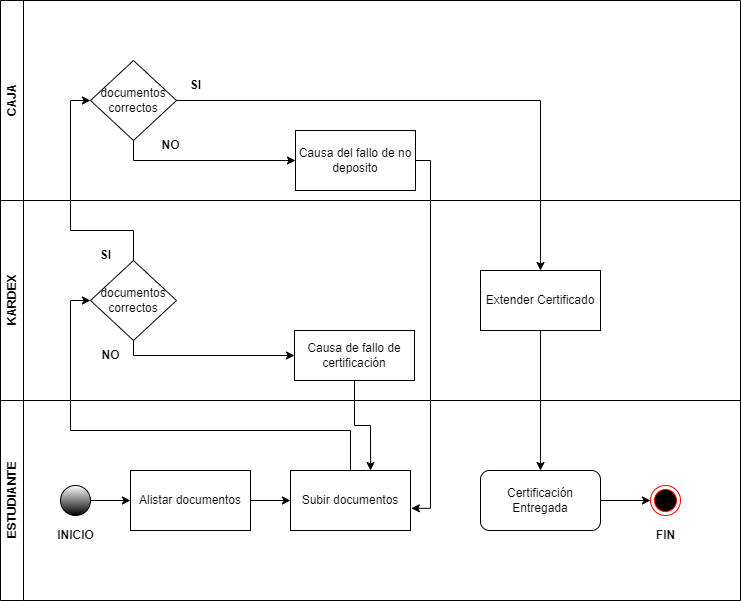

The diagram above was exported from draw.io. Its source (the exported page's mxGraphModel, read from the mxfile embedded in the PNG):
<mxGraphModel dx="1050" dy="1735" grid="1" gridSize="10" guides="1" tooltips="1" connect="1" arrows="1" fold="1" page="1" pageScale="1" pageWidth="827" pageHeight="1169" math="0" shadow="0">
  <root>
    <mxCell id="0" />
    <mxCell id="1" parent="0" />
    <mxCell id="rcKl2RosWqXaYpJuyhoQ-1" value="KARDEX" style="swimlane;horizontal=0;whiteSpace=wrap;html=1;" parent="1" vertex="1">
      <mxGeometry x="60" y="110" width="740" height="200" as="geometry" />
    </mxCell>
    <mxCell id="rcKl2RosWqXaYpJuyhoQ-15" style="edgeStyle=orthogonalEdgeStyle;rounded=0;orthogonalLoop=1;jettySize=auto;html=1;entryX=0;entryY=0.5;entryDx=0;entryDy=0;" parent="rcKl2RosWqXaYpJuyhoQ-1" source="rcKl2RosWqXaYpJuyhoQ-11" target="rcKl2RosWqXaYpJuyhoQ-13" edge="1">
      <mxGeometry relative="1" as="geometry">
        <Array as="points">
          <mxPoint x="133" y="155" />
        </Array>
      </mxGeometry>
    </mxCell>
    <mxCell id="rcKl2RosWqXaYpJuyhoQ-11" value="documentos&lt;br&gt;correctos" style="rhombus;whiteSpace=wrap;html=1;" parent="rcKl2RosWqXaYpJuyhoQ-1" vertex="1">
      <mxGeometry x="90" y="60" width="86" height="80" as="geometry" />
    </mxCell>
    <mxCell id="rcKl2RosWqXaYpJuyhoQ-13" value="Causa de fallo de certificación" style="rounded=0;whiteSpace=wrap;html=1;" parent="rcKl2RosWqXaYpJuyhoQ-1" vertex="1">
      <mxGeometry x="294" y="130" width="120" height="50" as="geometry" />
    </mxCell>
    <mxCell id="rcKl2RosWqXaYpJuyhoQ-26" value="Extender Certificado" style="rounded=0;whiteSpace=wrap;html=1;" parent="rcKl2RosWqXaYpJuyhoQ-1" vertex="1">
      <mxGeometry x="480" y="70" width="120" height="60" as="geometry" />
    </mxCell>
    <mxCell id="rcKl2RosWqXaYpJuyhoQ-34" value="&lt;b&gt;NO&lt;/b&gt;" style="text;html=1;align=center;verticalAlign=middle;resizable=0;points=[];autosize=1;strokeColor=none;fillColor=none;" parent="rcKl2RosWqXaYpJuyhoQ-1" vertex="1">
      <mxGeometry x="90" y="140" width="40" height="30" as="geometry" />
    </mxCell>
    <mxCell id="rcKl2RosWqXaYpJuyhoQ-35" value="&lt;b&gt;SI&lt;/b&gt;" style="text;html=1;align=center;verticalAlign=middle;resizable=0;points=[];autosize=1;strokeColor=none;fillColor=none;" parent="rcKl2RosWqXaYpJuyhoQ-1" vertex="1">
      <mxGeometry x="90" y="40" width="30" height="30" as="geometry" />
    </mxCell>
    <mxCell id="rcKl2RosWqXaYpJuyhoQ-2" value="ESTUDIANTE" style="swimlane;horizontal=0;whiteSpace=wrap;html=1;" parent="1" vertex="1">
      <mxGeometry x="60" y="310" width="740" height="200" as="geometry" />
    </mxCell>
    <mxCell id="rcKl2RosWqXaYpJuyhoQ-6" value="Alistar documentos" style="whiteSpace=wrap;html=1;" parent="rcKl2RosWqXaYpJuyhoQ-2" vertex="1">
      <mxGeometry x="130" y="70" width="120" height="60" as="geometry" />
    </mxCell>
    <mxCell id="rcKl2RosWqXaYpJuyhoQ-7" value="Subir documentos" style="whiteSpace=wrap;html=1;" parent="rcKl2RosWqXaYpJuyhoQ-2" vertex="1">
      <mxGeometry x="290" y="70" width="120" height="60" as="geometry" />
    </mxCell>
    <mxCell id="rcKl2RosWqXaYpJuyhoQ-5" value="" style="edgeStyle=orthogonalEdgeStyle;rounded=0;orthogonalLoop=1;jettySize=auto;html=1;" parent="rcKl2RosWqXaYpJuyhoQ-2" source="rcKl2RosWqXaYpJuyhoQ-6" target="rcKl2RosWqXaYpJuyhoQ-7" edge="1">
      <mxGeometry relative="1" as="geometry" />
    </mxCell>
    <mxCell id="rcKl2RosWqXaYpJuyhoQ-31" style="edgeStyle=orthogonalEdgeStyle;rounded=0;orthogonalLoop=1;jettySize=auto;html=1;entryX=0;entryY=0.5;entryDx=0;entryDy=0;" parent="rcKl2RosWqXaYpJuyhoQ-2" source="rcKl2RosWqXaYpJuyhoQ-8" target="rcKl2RosWqXaYpJuyhoQ-30" edge="1">
      <mxGeometry relative="1" as="geometry" />
    </mxCell>
    <mxCell id="rcKl2RosWqXaYpJuyhoQ-8" value="Certificación Entregada" style="rounded=1;whiteSpace=wrap;html=1;" parent="rcKl2RosWqXaYpJuyhoQ-2" vertex="1">
      <mxGeometry x="480" y="70" width="120" height="60" as="geometry" />
    </mxCell>
    <mxCell id="rcKl2RosWqXaYpJuyhoQ-10" style="edgeStyle=orthogonalEdgeStyle;rounded=0;orthogonalLoop=1;jettySize=auto;html=1;entryX=0;entryY=0.5;entryDx=0;entryDy=0;" parent="rcKl2RosWqXaYpJuyhoQ-2" source="rcKl2RosWqXaYpJuyhoQ-9" target="rcKl2RosWqXaYpJuyhoQ-6" edge="1">
      <mxGeometry relative="1" as="geometry" />
    </mxCell>
    <mxCell id="rcKl2RosWqXaYpJuyhoQ-9" value="" style="ellipse;whiteSpace=wrap;html=1;aspect=fixed;gradientColor=default;" parent="rcKl2RosWqXaYpJuyhoQ-2" vertex="1">
      <mxGeometry x="60" y="85" width="30" height="30" as="geometry" />
    </mxCell>
    <mxCell id="rcKl2RosWqXaYpJuyhoQ-30" value="" style="ellipse;html=1;shape=endState;fillColor=#000000;strokeColor=#ff0000;" parent="rcKl2RosWqXaYpJuyhoQ-2" vertex="1">
      <mxGeometry x="650" y="85" width="30" height="30" as="geometry" />
    </mxCell>
    <mxCell id="rcKl2RosWqXaYpJuyhoQ-32" value="&lt;b&gt;INICIO&lt;/b&gt;" style="text;html=1;align=center;verticalAlign=middle;resizable=0;points=[];autosize=1;strokeColor=none;fillColor=none;" parent="rcKl2RosWqXaYpJuyhoQ-2" vertex="1">
      <mxGeometry x="45" y="120" width="60" height="30" as="geometry" />
    </mxCell>
    <mxCell id="rcKl2RosWqXaYpJuyhoQ-33" value="&lt;b&gt;FIN&lt;/b&gt;" style="text;html=1;align=center;verticalAlign=middle;resizable=0;points=[];autosize=1;strokeColor=none;fillColor=none;" parent="rcKl2RosWqXaYpJuyhoQ-2" vertex="1">
      <mxGeometry x="645" y="120" width="40" height="30" as="geometry" />
    </mxCell>
    <mxCell id="rcKl2RosWqXaYpJuyhoQ-3" value="CAJA" style="swimlane;horizontal=0;whiteSpace=wrap;html=1;" parent="1" vertex="1">
      <mxGeometry x="60" y="-90" width="740" height="200" as="geometry" />
    </mxCell>
    <mxCell id="rcKl2RosWqXaYpJuyhoQ-18" style="edgeStyle=orthogonalEdgeStyle;rounded=0;orthogonalLoop=1;jettySize=auto;html=1;entryX=0;entryY=0.5;entryDx=0;entryDy=0;" parent="rcKl2RosWqXaYpJuyhoQ-3" source="rcKl2RosWqXaYpJuyhoQ-16" target="rcKl2RosWqXaYpJuyhoQ-17" edge="1">
      <mxGeometry relative="1" as="geometry">
        <Array as="points">
          <mxPoint x="133" y="160" />
        </Array>
      </mxGeometry>
    </mxCell>
    <mxCell id="rcKl2RosWqXaYpJuyhoQ-16" value="documentos&lt;br&gt;correctos" style="rhombus;whiteSpace=wrap;html=1;" parent="rcKl2RosWqXaYpJuyhoQ-3" vertex="1">
      <mxGeometry x="90" y="60" width="86" height="80" as="geometry" />
    </mxCell>
    <mxCell id="rcKl2RosWqXaYpJuyhoQ-17" value="Causa del fallo de no deposito" style="rounded=0;whiteSpace=wrap;html=1;" parent="rcKl2RosWqXaYpJuyhoQ-3" vertex="1">
      <mxGeometry x="295" y="130" width="120" height="60" as="geometry" />
    </mxCell>
    <mxCell id="rcKl2RosWqXaYpJuyhoQ-36" value="&lt;b&gt;NO&lt;/b&gt;" style="text;html=1;align=center;verticalAlign=middle;resizable=0;points=[];autosize=1;strokeColor=none;fillColor=none;" parent="rcKl2RosWqXaYpJuyhoQ-3" vertex="1">
      <mxGeometry x="150" y="130" width="40" height="30" as="geometry" />
    </mxCell>
    <mxCell id="rcKl2RosWqXaYpJuyhoQ-37" value="&lt;b&gt;SI&lt;/b&gt;" style="text;html=1;align=center;verticalAlign=middle;resizable=0;points=[];autosize=1;strokeColor=none;fillColor=none;" parent="rcKl2RosWqXaYpJuyhoQ-3" vertex="1">
      <mxGeometry x="180" y="70" width="30" height="30" as="geometry" />
    </mxCell>
    <mxCell id="rcKl2RosWqXaYpJuyhoQ-12" style="edgeStyle=orthogonalEdgeStyle;rounded=0;orthogonalLoop=1;jettySize=auto;html=1;entryX=0;entryY=0.5;entryDx=0;entryDy=0;" parent="1" source="rcKl2RosWqXaYpJuyhoQ-7" target="rcKl2RosWqXaYpJuyhoQ-11" edge="1">
      <mxGeometry relative="1" as="geometry">
        <Array as="points">
          <mxPoint x="410" y="340" />
          <mxPoint x="130" y="340" />
          <mxPoint x="130" y="210" />
        </Array>
      </mxGeometry>
    </mxCell>
    <mxCell id="rcKl2RosWqXaYpJuyhoQ-19" style="edgeStyle=orthogonalEdgeStyle;rounded=0;orthogonalLoop=1;jettySize=auto;html=1;entryX=0;entryY=0.5;entryDx=0;entryDy=0;" parent="1" source="rcKl2RosWqXaYpJuyhoQ-11" target="rcKl2RosWqXaYpJuyhoQ-16" edge="1">
      <mxGeometry relative="1" as="geometry">
        <Array as="points">
          <mxPoint x="193" y="140" />
          <mxPoint x="130" y="140" />
          <mxPoint x="130" y="10" />
        </Array>
      </mxGeometry>
    </mxCell>
    <mxCell id="rcKl2RosWqXaYpJuyhoQ-22" style="edgeStyle=orthogonalEdgeStyle;rounded=0;orthogonalLoop=1;jettySize=auto;html=1;entryX=0.667;entryY=0;entryDx=0;entryDy=0;entryPerimeter=0;" parent="1" source="rcKl2RosWqXaYpJuyhoQ-13" target="rcKl2RosWqXaYpJuyhoQ-7" edge="1">
      <mxGeometry relative="1" as="geometry" />
    </mxCell>
    <mxCell id="rcKl2RosWqXaYpJuyhoQ-23" style="edgeStyle=orthogonalEdgeStyle;rounded=0;orthogonalLoop=1;jettySize=auto;html=1;entryX=1.007;entryY=0.63;entryDx=0;entryDy=0;entryPerimeter=0;" parent="1" source="rcKl2RosWqXaYpJuyhoQ-17" target="rcKl2RosWqXaYpJuyhoQ-7" edge="1">
      <mxGeometry relative="1" as="geometry">
        <Array as="points">
          <mxPoint x="490" y="70" />
          <mxPoint x="490" y="418" />
        </Array>
      </mxGeometry>
    </mxCell>
    <mxCell id="rcKl2RosWqXaYpJuyhoQ-27" style="edgeStyle=orthogonalEdgeStyle;rounded=0;orthogonalLoop=1;jettySize=auto;html=1;entryX=0.5;entryY=0;entryDx=0;entryDy=0;" parent="1" source="rcKl2RosWqXaYpJuyhoQ-16" target="rcKl2RosWqXaYpJuyhoQ-26" edge="1">
      <mxGeometry relative="1" as="geometry" />
    </mxCell>
    <mxCell id="rcKl2RosWqXaYpJuyhoQ-29" style="edgeStyle=orthogonalEdgeStyle;rounded=0;orthogonalLoop=1;jettySize=auto;html=1;" parent="1" source="rcKl2RosWqXaYpJuyhoQ-26" target="rcKl2RosWqXaYpJuyhoQ-8" edge="1">
      <mxGeometry relative="1" as="geometry" />
    </mxCell>
  </root>
</mxGraphModel>